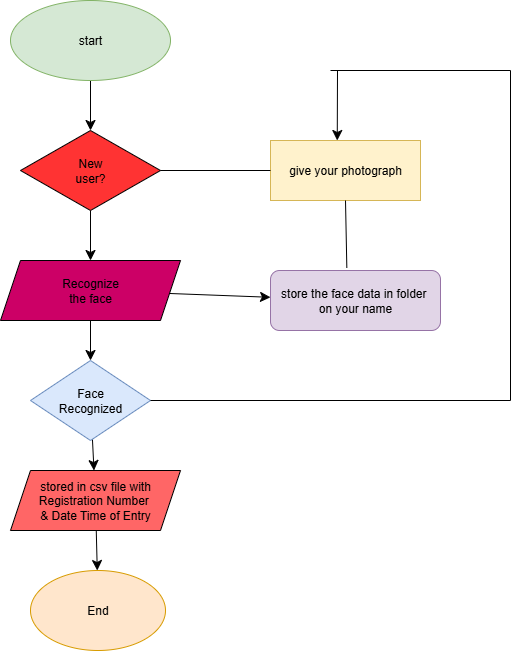

The diagram above was exported from draw.io. Its source (the exported page's mxGraphModel, read from the mxfile embedded in the PNG):
<mxGraphModel dx="1034" dy="718" grid="1" gridSize="10" guides="1" tooltips="1" connect="1" arrows="1" fold="1" page="1" pageScale="1" pageWidth="850" pageHeight="1100" math="0" shadow="0">
  <root>
    <mxCell id="0" />
    <mxCell id="1" parent="0" />
    <mxCell id="G9DhMJrlU_xcKyPaFwOn-3" value="" style="edgeStyle=none;curved=1;rounded=0;orthogonalLoop=1;jettySize=auto;html=1;fontSize=12;startSize=8;endSize=8;" edge="1" parent="1" source="G9DhMJrlU_xcKyPaFwOn-1" target="G9DhMJrlU_xcKyPaFwOn-2">
      <mxGeometry relative="1" as="geometry" />
    </mxCell>
    <mxCell id="G9DhMJrlU_xcKyPaFwOn-1" value="start" style="ellipse;whiteSpace=wrap;html=1;fillColor=#d5e8d4;strokeColor=#82b366;" vertex="1" parent="1">
      <mxGeometry x="260" y="50" width="160" height="80" as="geometry" />
    </mxCell>
    <mxCell id="G9DhMJrlU_xcKyPaFwOn-5" value="" style="edgeStyle=none;curved=1;rounded=0;orthogonalLoop=1;jettySize=auto;html=1;fontSize=12;startSize=8;endSize=8;" edge="1" parent="1" source="G9DhMJrlU_xcKyPaFwOn-2" target="G9DhMJrlU_xcKyPaFwOn-4">
      <mxGeometry relative="1" as="geometry" />
    </mxCell>
    <mxCell id="G9DhMJrlU_xcKyPaFwOn-2" value="New&lt;div&gt;user?&lt;/div&gt;" style="rhombus;whiteSpace=wrap;html=1;fillColor=#FF3333;" vertex="1" parent="1">
      <mxGeometry x="270" y="180" width="140" height="80" as="geometry" />
    </mxCell>
    <mxCell id="G9DhMJrlU_xcKyPaFwOn-7" style="edgeStyle=none;curved=1;rounded=0;orthogonalLoop=1;jettySize=auto;html=1;exitX=0.5;exitY=1;exitDx=0;exitDy=0;entryX=0.5;entryY=0;entryDx=0;entryDy=0;fontSize=12;startSize=8;endSize=8;" edge="1" parent="1" source="G9DhMJrlU_xcKyPaFwOn-4" target="G9DhMJrlU_xcKyPaFwOn-6">
      <mxGeometry relative="1" as="geometry" />
    </mxCell>
    <mxCell id="G9DhMJrlU_xcKyPaFwOn-26" value="" style="edgeStyle=none;curved=1;rounded=0;orthogonalLoop=1;jettySize=auto;html=1;fontSize=12;startSize=8;endSize=8;" edge="1" parent="1" source="G9DhMJrlU_xcKyPaFwOn-4" target="G9DhMJrlU_xcKyPaFwOn-14">
      <mxGeometry relative="1" as="geometry" />
    </mxCell>
    <mxCell id="G9DhMJrlU_xcKyPaFwOn-4" value="Recognize&lt;div&gt;the face&lt;/div&gt;" style="shape=parallelogram;perimeter=parallelogramPerimeter;whiteSpace=wrap;html=1;fixedSize=1;fillColor=#CC0066;" vertex="1" parent="1">
      <mxGeometry x="250" y="310" width="180" height="60" as="geometry" />
    </mxCell>
    <mxCell id="G9DhMJrlU_xcKyPaFwOn-9" value="" style="edgeStyle=none;curved=1;rounded=0;orthogonalLoop=1;jettySize=auto;html=1;fontSize=12;startSize=8;endSize=8;" edge="1" parent="1" source="G9DhMJrlU_xcKyPaFwOn-6" target="G9DhMJrlU_xcKyPaFwOn-8">
      <mxGeometry relative="1" as="geometry" />
    </mxCell>
    <mxCell id="G9DhMJrlU_xcKyPaFwOn-6" value="Face&lt;div&gt;Recognized&lt;/div&gt;" style="rhombus;whiteSpace=wrap;html=1;fillColor=#dae8fc;strokeColor=#6c8ebf;" vertex="1" parent="1">
      <mxGeometry x="280" y="410" width="120" height="80" as="geometry" />
    </mxCell>
    <mxCell id="G9DhMJrlU_xcKyPaFwOn-11" value="" style="edgeStyle=none;curved=1;rounded=0;orthogonalLoop=1;jettySize=auto;html=1;fontSize=12;startSize=8;endSize=8;" edge="1" parent="1" source="G9DhMJrlU_xcKyPaFwOn-8" target="G9DhMJrlU_xcKyPaFwOn-10">
      <mxGeometry relative="1" as="geometry" />
    </mxCell>
    <mxCell id="G9DhMJrlU_xcKyPaFwOn-8" value="stored in csv file with Registration Number&amp;nbsp;&lt;div&gt;&amp;amp; Date Time of Entry&lt;/div&gt;" style="shape=parallelogram;perimeter=parallelogramPerimeter;whiteSpace=wrap;html=1;fixedSize=1;fillColor=#FF6666;" vertex="1" parent="1">
      <mxGeometry x="260" y="520" width="170" height="60" as="geometry" />
    </mxCell>
    <mxCell id="G9DhMJrlU_xcKyPaFwOn-10" value="End" style="ellipse;whiteSpace=wrap;html=1;fillColor=#ffe6cc;strokeColor=#d79b00;" vertex="1" parent="1">
      <mxGeometry x="280" y="620" width="135" height="80" as="geometry" />
    </mxCell>
    <mxCell id="G9DhMJrlU_xcKyPaFwOn-13" value="give your photograph" style="rounded=0;whiteSpace=wrap;html=1;fillColor=#fff2cc;strokeColor=#d6b656;" vertex="1" parent="1">
      <mxGeometry x="520" y="190" width="150" height="60" as="geometry" />
    </mxCell>
    <mxCell id="G9DhMJrlU_xcKyPaFwOn-14" value="store the face data in folder&amp;nbsp;&lt;div&gt;on your name&lt;/div&gt;" style="rounded=1;whiteSpace=wrap;html=1;fillColor=#e1d5e7;strokeColor=#9673a6;" vertex="1" parent="1">
      <mxGeometry x="520" y="320" width="170" height="60" as="geometry" />
    </mxCell>
    <mxCell id="G9DhMJrlU_xcKyPaFwOn-15" value="" style="endArrow=none;html=1;rounded=0;fontSize=12;startSize=8;endSize=8;curved=1;entryX=0.5;entryY=1;entryDx=0;entryDy=0;exitX=0.449;exitY=-0.047;exitDx=0;exitDy=0;exitPerimeter=0;" edge="1" parent="1" source="G9DhMJrlU_xcKyPaFwOn-14" target="G9DhMJrlU_xcKyPaFwOn-13">
      <mxGeometry width="50" height="50" relative="1" as="geometry">
        <mxPoint x="170" y="390" as="sourcePoint" />
        <mxPoint x="220" y="340" as="targetPoint" />
      </mxGeometry>
    </mxCell>
    <mxCell id="G9DhMJrlU_xcKyPaFwOn-16" value="" style="endArrow=none;html=1;rounded=0;fontSize=12;startSize=8;endSize=8;curved=1;entryX=1;entryY=0.5;entryDx=0;entryDy=0;exitX=0;exitY=0.5;exitDx=0;exitDy=0;" edge="1" parent="1" source="G9DhMJrlU_xcKyPaFwOn-13" target="G9DhMJrlU_xcKyPaFwOn-2">
      <mxGeometry width="50" height="50" relative="1" as="geometry">
        <mxPoint x="170" y="390" as="sourcePoint" />
        <mxPoint x="220" y="340" as="targetPoint" />
      </mxGeometry>
    </mxCell>
    <mxCell id="G9DhMJrlU_xcKyPaFwOn-21" style="edgeStyle=none;curved=1;rounded=0;orthogonalLoop=1;jettySize=auto;html=1;entryX=0.445;entryY=0;entryDx=0;entryDy=0;entryPerimeter=0;fontSize=12;startSize=8;endSize=8;" edge="1" parent="1" target="G9DhMJrlU_xcKyPaFwOn-13">
      <mxGeometry relative="1" as="geometry">
        <mxPoint x="587" y="120" as="sourcePoint" />
      </mxGeometry>
    </mxCell>
    <mxCell id="G9DhMJrlU_xcKyPaFwOn-22" value="" style="endArrow=none;html=1;rounded=0;fontSize=12;startSize=8;endSize=8;curved=1;" edge="1" parent="1">
      <mxGeometry width="50" height="50" relative="1" as="geometry">
        <mxPoint x="580" y="120" as="sourcePoint" />
        <mxPoint x="760" y="120" as="targetPoint" />
      </mxGeometry>
    </mxCell>
    <mxCell id="G9DhMJrlU_xcKyPaFwOn-24" value="" style="endArrow=none;html=1;rounded=0;fontSize=12;startSize=8;endSize=8;curved=1;" edge="1" parent="1">
      <mxGeometry width="50" height="50" relative="1" as="geometry">
        <mxPoint x="760" y="450" as="sourcePoint" />
        <mxPoint x="760" y="120" as="targetPoint" />
      </mxGeometry>
    </mxCell>
    <mxCell id="G9DhMJrlU_xcKyPaFwOn-25" value="" style="endArrow=none;html=1;rounded=0;fontSize=12;startSize=8;endSize=8;curved=1;exitX=1;exitY=0.5;exitDx=0;exitDy=0;" edge="1" parent="1" source="G9DhMJrlU_xcKyPaFwOn-6">
      <mxGeometry width="50" height="50" relative="1" as="geometry">
        <mxPoint x="460" y="390" as="sourcePoint" />
        <mxPoint x="760" y="450" as="targetPoint" />
      </mxGeometry>
    </mxCell>
  </root>
</mxGraphModel>